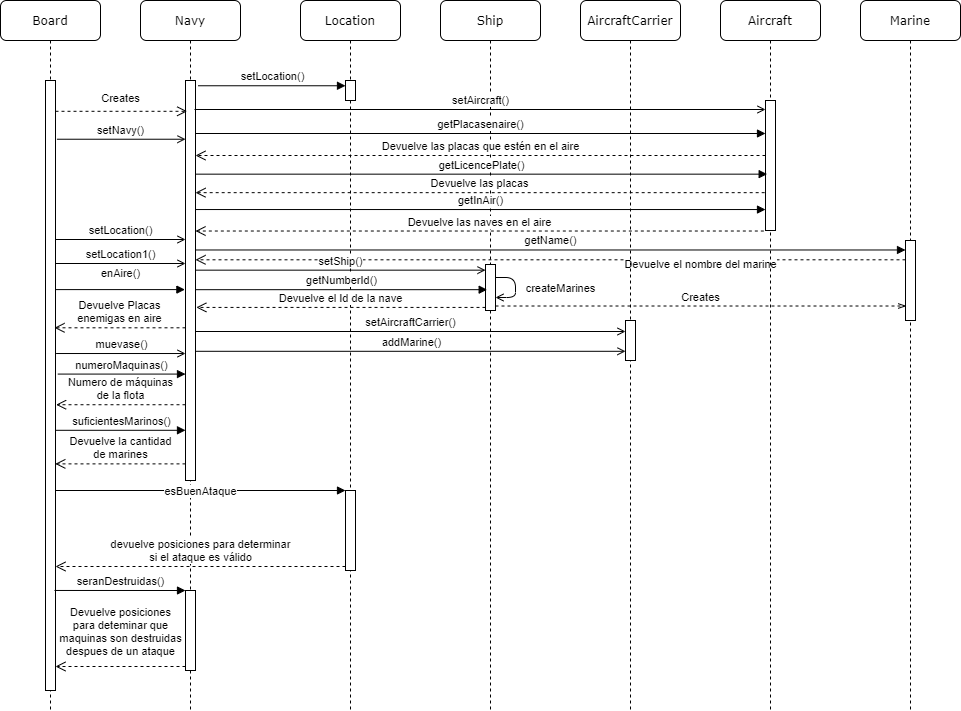

The diagram above was exported from draw.io. Its source (the exported page's mxGraphModel, read from the mxfile embedded in the PNG):
<mxGraphModel dx="1038" dy="548" grid="1" gridSize="10" guides="1" tooltips="1" connect="1" arrows="1" fold="1" page="1" pageScale="1" pageWidth="1100" pageHeight="850" background="#ffffff" math="0" shadow="0">
  <root>
    <mxCell id="0" />
    <mxCell id="1" parent="0" />
    <mxCell id="2XY6pR1sfBfDie_Mge3_-25" value="Devuelve el nombre del marine" style="html=1;verticalAlign=bottom;endArrow=open;dashed=1;endSize=8;strokeColor=#000000;exitX=0;exitY=0.302;exitDx=0;exitDy=0;exitPerimeter=0;" parent="1" edge="1">
      <mxGeometry x="-0.4225" y="14" relative="1" as="geometry">
        <mxPoint x="1005" y="339.29999999999995" as="sourcePoint" />
        <mxPoint x="295" y="339.29999999999995" as="targetPoint" />
        <mxPoint as="offset" />
      </mxGeometry>
    </mxCell>
    <mxCell id="7baba1c4bc27f4b0-2" value="Navy" style="shape=umlLifeline;perimeter=lifelinePerimeter;whiteSpace=wrap;html=1;container=1;collapsible=0;recursiveResize=0;outlineConnect=0;rounded=1;shadow=0;comic=0;labelBackgroundColor=none;strokeWidth=1;fontFamily=Verdana;fontSize=12;align=center;" parent="1" vertex="1">
      <mxGeometry x="240" y="80" width="100" height="710" as="geometry" />
    </mxCell>
    <mxCell id="7baba1c4bc27f4b0-10" value="" style="html=1;points=[];perimeter=orthogonalPerimeter;rounded=0;shadow=0;comic=0;labelBackgroundColor=none;strokeWidth=1;fontFamily=Verdana;fontSize=12;align=center;" parent="7baba1c4bc27f4b0-2" vertex="1">
      <mxGeometry x="45" y="80" width="10" height="400" as="geometry" />
    </mxCell>
    <mxCell id="JkecibsaYBizA9e8cn2j-19" value="" style="html=1;points=[];perimeter=orthogonalPerimeter;" vertex="1" parent="7baba1c4bc27f4b0-2">
      <mxGeometry x="45" y="590" width="10" height="80" as="geometry" />
    </mxCell>
    <mxCell id="7baba1c4bc27f4b0-3" value="Location" style="shape=umlLifeline;perimeter=lifelinePerimeter;whiteSpace=wrap;html=1;container=1;collapsible=0;recursiveResize=0;outlineConnect=0;rounded=1;shadow=0;comic=0;labelBackgroundColor=none;strokeWidth=1;fontFamily=Verdana;fontSize=12;align=center;" parent="1" vertex="1">
      <mxGeometry x="400" y="80" width="100" height="710" as="geometry" />
    </mxCell>
    <mxCell id="7baba1c4bc27f4b0-13" value="" style="html=1;points=[];perimeter=orthogonalPerimeter;rounded=0;shadow=0;comic=0;labelBackgroundColor=none;strokeWidth=1;fontFamily=Verdana;fontSize=12;align=center;" parent="7baba1c4bc27f4b0-3" vertex="1">
      <mxGeometry x="45" y="80" width="10" height="20" as="geometry" />
    </mxCell>
    <mxCell id="JkecibsaYBizA9e8cn2j-16" value="" style="html=1;points=[];perimeter=orthogonalPerimeter;" vertex="1" parent="7baba1c4bc27f4b0-3">
      <mxGeometry x="45" y="490" width="10" height="80" as="geometry" />
    </mxCell>
    <mxCell id="7baba1c4bc27f4b0-4" value="Ship" style="shape=umlLifeline;perimeter=lifelinePerimeter;whiteSpace=wrap;html=1;container=1;collapsible=0;recursiveResize=0;outlineConnect=0;rounded=1;shadow=0;comic=0;labelBackgroundColor=none;strokeWidth=1;fontFamily=Verdana;fontSize=12;align=center;" parent="1" vertex="1">
      <mxGeometry x="540" y="80" width="100" height="710" as="geometry" />
    </mxCell>
    <mxCell id="7baba1c4bc27f4b0-22" value="" style="html=1;points=[];perimeter=orthogonalPerimeter;rounded=0;shadow=0;comic=0;labelBackgroundColor=none;strokeWidth=1;fontFamily=Verdana;fontSize=12;align=center;" parent="7baba1c4bc27f4b0-4" vertex="1">
      <mxGeometry x="45" y="264" width="10" height="46" as="geometry" />
    </mxCell>
    <mxCell id="2XY6pR1sfBfDie_Mge3_-21" value="createMarines" style="html=1;verticalAlign=bottom;endArrow=open;strokeColor=#000000;endFill=0;" parent="7baba1c4bc27f4b0-4" source="7baba1c4bc27f4b0-22" target="7baba1c4bc27f4b0-22" edge="1">
      <mxGeometry x="0.3333" y="-45" width="80" relative="1" as="geometry">
        <mxPoint x="63" y="252" as="sourcePoint" />
        <mxPoint x="63" y="272" as="targetPoint" />
        <mxPoint x="45" y="45" as="offset" />
      </mxGeometry>
    </mxCell>
    <mxCell id="7baba1c4bc27f4b0-5" value="AircraftCarrier" style="shape=umlLifeline;perimeter=lifelinePerimeter;whiteSpace=wrap;html=1;container=1;collapsible=0;recursiveResize=0;outlineConnect=0;rounded=1;shadow=0;comic=0;labelBackgroundColor=none;strokeWidth=1;fontFamily=Verdana;fontSize=12;align=center;" parent="1" vertex="1">
      <mxGeometry x="680" y="80" width="100" height="710" as="geometry" />
    </mxCell>
    <mxCell id="7baba1c4bc27f4b0-19" value="" style="html=1;points=[];perimeter=orthogonalPerimeter;rounded=0;shadow=0;comic=0;labelBackgroundColor=none;strokeWidth=1;fontFamily=Verdana;fontSize=12;align=center;" parent="7baba1c4bc27f4b0-5" vertex="1">
      <mxGeometry x="45" y="320" width="10" height="40" as="geometry" />
    </mxCell>
    <mxCell id="7baba1c4bc27f4b0-6" value="Aircraft" style="shape=umlLifeline;perimeter=lifelinePerimeter;whiteSpace=wrap;html=1;container=1;collapsible=0;recursiveResize=0;outlineConnect=0;rounded=1;shadow=0;comic=0;labelBackgroundColor=none;strokeWidth=1;fontFamily=Verdana;fontSize=12;align=center;" parent="1" vertex="1">
      <mxGeometry x="820" y="80" width="100" height="710" as="geometry" />
    </mxCell>
    <mxCell id="2XY6pR1sfBfDie_Mge3_-12" value="" style="html=1;points=[];perimeter=orthogonalPerimeter;rounded=0;shadow=0;comic=0;labelBackgroundColor=none;strokeColor=#000000;strokeWidth=1;fillColor=#FFFFFF;fontFamily=Verdana;fontSize=12;fontColor=#000000;align=center;" parent="7baba1c4bc27f4b0-6" vertex="1">
      <mxGeometry x="45" y="100" width="10" height="130" as="geometry" />
    </mxCell>
    <mxCell id="7baba1c4bc27f4b0-7" value="Marine" style="shape=umlLifeline;perimeter=lifelinePerimeter;whiteSpace=wrap;html=1;container=1;collapsible=0;recursiveResize=0;outlineConnect=0;rounded=1;shadow=0;comic=0;labelBackgroundColor=none;strokeWidth=1;fontFamily=Verdana;fontSize=12;align=center;" parent="1" vertex="1">
      <mxGeometry x="960" y="80" width="100" height="710" as="geometry" />
    </mxCell>
    <mxCell id="2XY6pR1sfBfDie_Mge3_-5" value="" style="html=1;points=[];perimeter=orthogonalPerimeter;rounded=0;shadow=0;comic=0;labelBackgroundColor=none;strokeColor=#000000;strokeWidth=1;fillColor=#FFFFFF;fontFamily=Verdana;fontSize=12;fontColor=#000000;align=center;" parent="7baba1c4bc27f4b0-7" vertex="1">
      <mxGeometry x="45" y="240" width="10" height="80" as="geometry" />
    </mxCell>
    <mxCell id="7baba1c4bc27f4b0-8" value="Board" style="shape=umlLifeline;perimeter=lifelinePerimeter;whiteSpace=wrap;html=1;container=1;collapsible=0;recursiveResize=0;outlineConnect=0;rounded=1;shadow=0;comic=0;labelBackgroundColor=none;strokeWidth=1;fontFamily=Verdana;fontSize=12;align=center;" parent="1" vertex="1">
      <mxGeometry x="100" y="80" width="100" height="710" as="geometry" />
    </mxCell>
    <mxCell id="7baba1c4bc27f4b0-9" value="" style="html=1;points=[];perimeter=orthogonalPerimeter;rounded=0;shadow=0;comic=0;labelBackgroundColor=none;strokeWidth=1;fontFamily=Verdana;fontSize=12;align=center;" parent="7baba1c4bc27f4b0-8" vertex="1">
      <mxGeometry x="45" y="80" width="10" height="610" as="geometry" />
    </mxCell>
    <mxCell id="2XY6pR1sfBfDie_Mge3_-1" value="Creates" style="html=1;verticalAlign=bottom;endArrow=open;dashed=1;endSize=8;entryX=0.167;entryY=0.077;entryDx=0;entryDy=0;entryPerimeter=0;" parent="1" source="7baba1c4bc27f4b0-9" target="7baba1c4bc27f4b0-10" edge="1">
      <mxGeometry x="-0.0127" y="4" relative="1" as="geometry">
        <mxPoint x="710" y="380" as="sourcePoint" />
        <mxPoint x="630" y="380" as="targetPoint" />
        <mxPoint as="offset" />
      </mxGeometry>
    </mxCell>
    <mxCell id="2XY6pR1sfBfDie_Mge3_-2" value="setLocation()" style="html=1;verticalAlign=bottom;endArrow=block;exitX=1.25;exitY=0.031;exitDx=0;exitDy=0;exitPerimeter=0;" parent="1" edge="1">
      <mxGeometry width="80" relative="1" as="geometry">
        <mxPoint x="297.5" y="165.26" as="sourcePoint" />
        <mxPoint x="445" y="165.26" as="targetPoint" />
      </mxGeometry>
    </mxCell>
    <mxCell id="2XY6pR1sfBfDie_Mge3_-3" value="setShip()" style="html=1;verticalAlign=bottom;endArrow=open;endFill=0;entryX=0;entryY=0.061;entryDx=0;entryDy=0;entryPerimeter=0;" parent="1" edge="1">
      <mxGeometry width="80" relative="1" as="geometry">
        <mxPoint x="295" y="349.6600000000001" as="sourcePoint" />
        <mxPoint x="585" y="349.6600000000001" as="targetPoint" />
      </mxGeometry>
    </mxCell>
    <mxCell id="2XY6pR1sfBfDie_Mge3_-6" value="setAircraftCarrier()" style="html=1;verticalAlign=bottom;endArrow=open;endFill=0;" parent="1" edge="1">
      <mxGeometry width="80" relative="1" as="geometry">
        <mxPoint x="295" y="411" as="sourcePoint" />
        <mxPoint x="725" y="411" as="targetPoint" />
      </mxGeometry>
    </mxCell>
    <mxCell id="2XY6pR1sfBfDie_Mge3_-8" value="Creates" style="html=1;verticalAlign=bottom;endArrow=openThin;dashed=1;endFill=0;entryX=0.083;entryY=0.817;entryDx=0;entryDy=0;entryPerimeter=0;" parent="1" edge="1">
      <mxGeometry width="80" relative="1" as="geometry">
        <mxPoint x="595" y="385.51" as="sourcePoint" />
        <mxPoint x="1005.8300000000004" y="385.51" as="targetPoint" />
      </mxGeometry>
    </mxCell>
    <mxCell id="2XY6pR1sfBfDie_Mge3_-11" value="setAircraft()" style="html=1;verticalAlign=bottom;endArrow=open;strokeColor=#000000;endFill=0;" parent="1" target="2XY6pR1sfBfDie_Mge3_-12" edge="1">
      <mxGeometry width="80" relative="1" as="geometry">
        <mxPoint x="294" y="189" as="sourcePoint" />
        <mxPoint x="870" y="180" as="targetPoint" />
      </mxGeometry>
    </mxCell>
    <mxCell id="2XY6pR1sfBfDie_Mge3_-13" value="getPlacasenaire()" style="html=1;verticalAlign=bottom;endArrow=block;strokeColor=#000000;" parent="1" edge="1">
      <mxGeometry width="80" relative="1" as="geometry">
        <mxPoint x="295" y="213" as="sourcePoint" />
        <mxPoint x="865" y="213" as="targetPoint" />
      </mxGeometry>
    </mxCell>
    <mxCell id="2XY6pR1sfBfDie_Mge3_-14" value="Devuelve las placas que estén en el aire" style="html=1;verticalAlign=bottom;endArrow=open;dashed=1;endSize=8;strokeColor=#000000;" parent="1" edge="1">
      <mxGeometry relative="1" as="geometry">
        <mxPoint x="865" y="235" as="sourcePoint" />
        <mxPoint x="295" y="235" as="targetPoint" />
      </mxGeometry>
    </mxCell>
    <mxCell id="2XY6pR1sfBfDie_Mge3_-15" value="getNumberId()" style="html=1;verticalAlign=bottom;endArrow=block;endFill=1;entryX=0.167;entryY=0.353;entryDx=0;entryDy=0;entryPerimeter=0;" parent="1" edge="1">
      <mxGeometry width="80" relative="1" as="geometry">
        <mxPoint x="295" y="369.17999999999995" as="sourcePoint" />
        <mxPoint x="586.6700000000001" y="369.17999999999995" as="targetPoint" />
      </mxGeometry>
    </mxCell>
    <mxCell id="2XY6pR1sfBfDie_Mge3_-16" value="Devuelve el Id de la nave" style="html=1;verticalAlign=bottom;endArrow=open;dashed=1;endSize=8;strokeColor=#000000;entryX=1.083;entryY=0.402;entryDx=0;entryDy=0;entryPerimeter=0;" parent="1" edge="1">
      <mxGeometry relative="1" as="geometry">
        <mxPoint x="585" y="386.9200000000002" as="sourcePoint" />
        <mxPoint x="295.83000000000015" y="386.9200000000002" as="targetPoint" />
      </mxGeometry>
    </mxCell>
    <mxCell id="2XY6pR1sfBfDie_Mge3_-17" value="getLicencePlate()" style="html=1;verticalAlign=bottom;endArrow=block;strokeColor=#000000;entryX=0.167;entryY=0.811;entryDx=0;entryDy=0;entryPerimeter=0;" parent="1" edge="1">
      <mxGeometry width="80" relative="1" as="geometry">
        <mxPoint x="295" y="253.65999999999997" as="sourcePoint" />
        <mxPoint x="866.6700000000001" y="253.65999999999997" as="targetPoint" />
      </mxGeometry>
    </mxCell>
    <mxCell id="2XY6pR1sfBfDie_Mge3_-18" value="Devuelve las placas" style="html=1;verticalAlign=bottom;endArrow=open;dashed=1;endSize=8;strokeColor=#000000;exitX=-0.083;exitY=0.936;exitDx=0;exitDy=0;exitPerimeter=0;" parent="1" edge="1">
      <mxGeometry relative="1" as="geometry">
        <mxPoint x="864.1700000000001" y="272.15999999999997" as="sourcePoint" />
        <mxPoint x="295" y="272.15999999999997" as="targetPoint" />
      </mxGeometry>
    </mxCell>
    <mxCell id="2XY6pR1sfBfDie_Mge3_-19" value="getInAir()" style="html=1;verticalAlign=bottom;endArrow=block;strokeColor=#000000;" parent="1" target="2XY6pR1sfBfDie_Mge3_-12" edge="1">
      <mxGeometry width="80" relative="1" as="geometry">
        <mxPoint x="295" y="289.0400000000001" as="sourcePoint" />
        <mxPoint x="862.5" y="289.0400000000001" as="targetPoint" />
      </mxGeometry>
    </mxCell>
    <mxCell id="2XY6pR1sfBfDie_Mge3_-20" value="Devuelve las naves en el aire" style="html=1;verticalAlign=bottom;endArrow=open;dashed=1;endSize=8;strokeColor=#000000;exitX=-0.167;exitY=1.004;exitDx=0;exitDy=0;exitPerimeter=0;" parent="1" source="2XY6pR1sfBfDie_Mge3_-12" target="7baba1c4bc27f4b0-10" edge="1">
      <mxGeometry relative="1" as="geometry">
        <mxPoint x="874.1700000000001" y="282.1600000000001" as="sourcePoint" />
        <mxPoint x="305" y="282.1600000000001" as="targetPoint" />
      </mxGeometry>
    </mxCell>
    <mxCell id="2XY6pR1sfBfDie_Mge3_-24" value="getName()" style="html=1;verticalAlign=bottom;endArrow=block;strokeColor=#000000;entryX=0;entryY=0.064;entryDx=0;entryDy=0;entryPerimeter=0;" parent="1" edge="1">
      <mxGeometry width="80" relative="1" as="geometry">
        <mxPoint x="295" y="329.4799999999999" as="sourcePoint" />
        <mxPoint x="1005" y="329.4799999999999" as="targetPoint" />
      </mxGeometry>
    </mxCell>
    <mxCell id="JkecibsaYBizA9e8cn2j-1" value="setNavy()" style="html=1;verticalAlign=bottom;endArrow=open;exitX=1.14;exitY=0.277;exitDx=0;exitDy=0;exitPerimeter=0;endFill=0;" edge="1" parent="1">
      <mxGeometry width="80" relative="1" as="geometry">
        <mxPoint x="156.4000000000001" y="218.73000000000002" as="sourcePoint" />
        <mxPoint x="285" y="218.73000000000002" as="targetPoint" />
      </mxGeometry>
    </mxCell>
    <mxCell id="JkecibsaYBizA9e8cn2j-3" value="setLocation()" style="html=1;verticalAlign=bottom;endArrow=open;endFill=0;" edge="1" parent="1">
      <mxGeometry width="80" relative="1" as="geometry">
        <mxPoint x="155" y="319" as="sourcePoint" />
        <mxPoint x="285" y="319" as="targetPoint" />
      </mxGeometry>
    </mxCell>
    <mxCell id="JkecibsaYBizA9e8cn2j-4" value="setLocation1()" style="html=1;verticalAlign=bottom;endArrow=open;endFill=0;" edge="1" parent="1">
      <mxGeometry width="80" relative="1" as="geometry">
        <mxPoint x="155" y="343" as="sourcePoint" />
        <mxPoint x="285" y="343" as="targetPoint" />
      </mxGeometry>
    </mxCell>
    <mxCell id="JkecibsaYBizA9e8cn2j-5" value="enAire()" style="html=1;verticalAlign=bottom;endArrow=block;entryX=-0.06;entryY=0.805;entryDx=0;entryDy=0;entryPerimeter=0;" edge="1" parent="1">
      <mxGeometry x="0.0046" y="7" width="80" relative="1" as="geometry">
        <mxPoint x="155" y="369.0999999999999" as="sourcePoint" />
        <mxPoint x="284.4000000000001" y="369.0999999999999" as="targetPoint" />
        <mxPoint as="offset" />
      </mxGeometry>
    </mxCell>
    <mxCell id="JkecibsaYBizA9e8cn2j-6" value="Devuelve Placas&lt;br&gt;enemigas en aire" style="html=1;verticalAlign=bottom;endArrow=open;dashed=1;endSize=8;entryX=0.9;entryY=0.47;entryDx=0;entryDy=0;entryPerimeter=0;" edge="1" parent="1">
      <mxGeometry relative="1" as="geometry">
        <mxPoint x="285" y="407.29999999999995" as="sourcePoint" />
        <mxPoint x="154" y="407.29999999999995" as="targetPoint" />
      </mxGeometry>
    </mxCell>
    <mxCell id="JkecibsaYBizA9e8cn2j-11" value="muevase()" style="html=1;verticalAlign=bottom;endArrow=open;exitX=1.06;exitY=0.698;exitDx=0;exitDy=0;exitPerimeter=0;endFill=0;" edge="1" parent="1">
      <mxGeometry width="80" relative="1" as="geometry">
        <mxPoint x="155.5999999999999" y="433.02" as="sourcePoint" />
        <mxPoint x="285" y="433.02" as="targetPoint" />
      </mxGeometry>
    </mxCell>
    <mxCell id="JkecibsaYBizA9e8cn2j-12" value="numeroMaquinas()" style="html=1;verticalAlign=bottom;endArrow=block;exitX=1.22;exitY=0.594;exitDx=0;exitDy=0;exitPerimeter=0;" edge="1" parent="1">
      <mxGeometry width="80" relative="1" as="geometry">
        <mxPoint x="157.20000000000005" y="453.5799999999999" as="sourcePoint" />
        <mxPoint x="285" y="453.5799999999999" as="targetPoint" />
      </mxGeometry>
    </mxCell>
    <mxCell id="JkecibsaYBizA9e8cn2j-13" value="Numero de máquinas&lt;br&gt;de la flota" style="html=1;verticalAlign=bottom;endArrow=open;dashed=1;endSize=8;entryX=1.06;entryY=0.627;entryDx=0;entryDy=0;entryPerimeter=0;" edge="1" parent="1">
      <mxGeometry relative="1" as="geometry">
        <mxPoint x="285" y="484.23" as="sourcePoint" />
        <mxPoint x="155.5999999999999" y="484.23" as="targetPoint" />
      </mxGeometry>
    </mxCell>
    <mxCell id="JkecibsaYBizA9e8cn2j-14" value="suficientesMarinos()" style="html=1;verticalAlign=bottom;endArrow=block;exitX=1.06;exitY=0.72;exitDx=0;exitDy=0;exitPerimeter=0;" edge="1" parent="1">
      <mxGeometry width="80" relative="1" as="geometry">
        <mxPoint x="155.5999999999999" y="509.79999999999995" as="sourcePoint" />
        <mxPoint x="285" y="509.79999999999995" as="targetPoint" />
      </mxGeometry>
    </mxCell>
    <mxCell id="JkecibsaYBizA9e8cn2j-15" value="Devuelve la cantidad&lt;br&gt;de marines" style="html=1;verticalAlign=bottom;endArrow=open;dashed=1;endSize=8;entryX=0.98;entryY=0.762;entryDx=0;entryDy=0;entryPerimeter=0;" edge="1" parent="1">
      <mxGeometry relative="1" as="geometry">
        <mxPoint x="285" y="543.3800000000001" as="sourcePoint" />
        <mxPoint x="154.79999999999995" y="543.3800000000001" as="targetPoint" />
      </mxGeometry>
    </mxCell>
    <mxCell id="JkecibsaYBizA9e8cn2j-17" value="esBuenAtaque" style="html=1;verticalAlign=bottom;endArrow=block;entryX=0;entryY=0;" edge="1" target="JkecibsaYBizA9e8cn2j-16" parent="1" source="7baba1c4bc27f4b0-9">
      <mxGeometry y="-10" relative="1" as="geometry">
        <mxPoint x="375" y="570" as="sourcePoint" />
        <mxPoint as="offset" />
      </mxGeometry>
    </mxCell>
    <mxCell id="JkecibsaYBizA9e8cn2j-18" value="devuelve posiciones para determinar&lt;br&gt;si el ataque es válido" style="html=1;verticalAlign=bottom;endArrow=open;dashed=1;endSize=8;exitX=0;exitY=0.95;" edge="1" source="JkecibsaYBizA9e8cn2j-16" parent="1" target="7baba1c4bc27f4b0-9">
      <mxGeometry relative="1" as="geometry">
        <mxPoint x="375" y="646" as="targetPoint" />
      </mxGeometry>
    </mxCell>
    <mxCell id="JkecibsaYBizA9e8cn2j-20" value="seranDestruidas()" style="html=1;verticalAlign=bottom;endArrow=block;entryX=0;entryY=0;exitX=0.9;exitY=0.836;exitDx=0;exitDy=0;exitPerimeter=0;" edge="1" target="JkecibsaYBizA9e8cn2j-19" parent="1" source="7baba1c4bc27f4b0-9">
      <mxGeometry relative="1" as="geometry">
        <mxPoint x="215" y="670" as="sourcePoint" />
      </mxGeometry>
    </mxCell>
    <mxCell id="JkecibsaYBizA9e8cn2j-21" value="Devuelve posiciones&lt;br&gt;para deteminar que&lt;br&gt;maquinas son destruidas&lt;br&gt;despues de un ataque" style="html=1;verticalAlign=bottom;endArrow=open;dashed=1;endSize=8;exitX=0;exitY=0.95;" edge="1" source="JkecibsaYBizA9e8cn2j-19" parent="1" target="7baba1c4bc27f4b0-9">
      <mxGeometry y="-6" relative="1" as="geometry">
        <mxPoint x="215" y="746" as="targetPoint" />
        <mxPoint as="offset" />
      </mxGeometry>
    </mxCell>
    <mxCell id="JkecibsaYBizA9e8cn2j-22" value="addMarine()" style="html=1;verticalAlign=bottom;endArrow=open;endFill=0;exitX=1.06;exitY=0.677;exitDx=0;exitDy=0;exitPerimeter=0;" edge="1" parent="1" source="7baba1c4bc27f4b0-10" target="7baba1c4bc27f4b0-19">
      <mxGeometry width="80" relative="1" as="geometry">
        <mxPoint x="310" y="434.5" as="sourcePoint" />
        <mxPoint x="580" y="434.5" as="targetPoint" />
      </mxGeometry>
    </mxCell>
  </root>
</mxGraphModel>